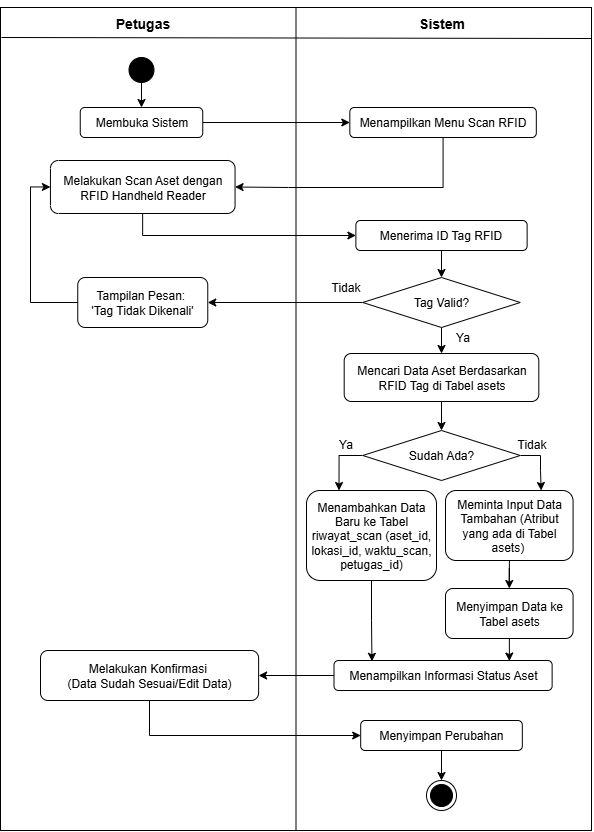

The diagram above was exported from draw.io. Its source (the exported page's mxGraphModel, read from the mxfile embedded in the PNG):
<mxGraphModel dx="1469" dy="849" grid="1" gridSize="10" guides="1" tooltips="1" connect="1" arrows="1" fold="1" page="1" pageScale="1" pageWidth="827" pageHeight="1169" math="0" shadow="0">
  <root>
    <mxCell id="0" />
    <mxCell id="1" parent="0" />
    <mxCell id="fmfKpVw87FdeESa--OWS-1" value="" style="rounded=0;whiteSpace=wrap;html=1;shadow=0;glass=0;" vertex="1" parent="1">
      <mxGeometry x="100" y="137" width="591" height="823" as="geometry" />
    </mxCell>
    <mxCell id="fmfKpVw87FdeESa--OWS-2" value="" style="endArrow=none;html=1;rounded=0;entryX=0.5;entryY=0;entryDx=0;entryDy=0;exitX=0.5;exitY=1;exitDx=0;exitDy=0;" edge="1" parent="1" source="fmfKpVw87FdeESa--OWS-1" target="fmfKpVw87FdeESa--OWS-1">
      <mxGeometry width="50" height="50" relative="1" as="geometry">
        <mxPoint x="351" y="377" as="sourcePoint" />
        <mxPoint x="401" y="327" as="targetPoint" />
      </mxGeometry>
    </mxCell>
    <mxCell id="fmfKpVw87FdeESa--OWS-3" value="" style="endArrow=none;html=1;rounded=0;" edge="1" parent="1">
      <mxGeometry width="50" height="50" relative="1" as="geometry">
        <mxPoint x="101" y="167" as="sourcePoint" />
        <mxPoint x="691" y="168" as="targetPoint" />
      </mxGeometry>
    </mxCell>
    <mxCell id="fmfKpVw87FdeESa--OWS-4" value="&lt;font style=&quot;font-size: 14px;&quot;&gt;Petugas&lt;/font&gt;" style="text;strokeColor=none;fillColor=none;html=1;fontSize=24;fontStyle=1;verticalAlign=middle;align=center;" vertex="1" parent="1">
      <mxGeometry x="192.25" y="130" width="100" height="40" as="geometry" />
    </mxCell>
    <mxCell id="fmfKpVw87FdeESa--OWS-5" value="&lt;font style=&quot;font-size: 14px;&quot;&gt;Sistem&lt;/font&gt;" style="text;strokeColor=none;fillColor=none;html=1;fontSize=24;fontStyle=1;verticalAlign=middle;align=center;" vertex="1" parent="1">
      <mxGeometry x="491" y="130" width="100" height="40" as="geometry" />
    </mxCell>
    <mxCell id="fmfKpVw87FdeESa--OWS-6" style="edgeStyle=orthogonalEdgeStyle;rounded=0;orthogonalLoop=1;jettySize=auto;html=1;entryX=0.5;entryY=0;entryDx=0;entryDy=0;" edge="1" parent="1" source="fmfKpVw87FdeESa--OWS-7" target="fmfKpVw87FdeESa--OWS-9">
      <mxGeometry relative="1" as="geometry" />
    </mxCell>
    <mxCell id="fmfKpVw87FdeESa--OWS-7" value="" style="ellipse;shape=doubleEllipse;whiteSpace=wrap;html=1;aspect=fixed;gradientColor=none;fillColor=#000000;" vertex="1" parent="1">
      <mxGeometry x="228.5" y="187" width="25" height="25" as="geometry" />
    </mxCell>
    <mxCell id="fmfKpVw87FdeESa--OWS-8" style="edgeStyle=orthogonalEdgeStyle;rounded=0;orthogonalLoop=1;jettySize=auto;html=1;entryX=0;entryY=0.5;entryDx=0;entryDy=0;" edge="1" parent="1" source="fmfKpVw87FdeESa--OWS-9" target="fmfKpVw87FdeESa--OWS-11">
      <mxGeometry relative="1" as="geometry" />
    </mxCell>
    <mxCell id="fmfKpVw87FdeESa--OWS-9" value="Membuka Sistem" style="rounded=1;whiteSpace=wrap;html=1;" vertex="1" parent="1">
      <mxGeometry x="179.75" y="237" width="122.5" height="30" as="geometry" />
    </mxCell>
    <mxCell id="fmfKpVw87FdeESa--OWS-44" style="edgeStyle=orthogonalEdgeStyle;rounded=0;orthogonalLoop=1;jettySize=auto;html=1;entryX=1;entryY=0.5;entryDx=0;entryDy=0;" edge="1" parent="1" source="fmfKpVw87FdeESa--OWS-11" target="fmfKpVw87FdeESa--OWS-13">
      <mxGeometry relative="1" as="geometry">
        <Array as="points">
          <mxPoint x="543" y="317" />
          <mxPoint x="388" y="317" />
        </Array>
      </mxGeometry>
    </mxCell>
    <mxCell id="fmfKpVw87FdeESa--OWS-11" value="Menampilkan Menu Scan RFID" style="rounded=1;whiteSpace=wrap;html=1;" vertex="1" parent="1">
      <mxGeometry x="449.32" y="237" width="186.5" height="30" as="geometry" />
    </mxCell>
    <mxCell id="fmfKpVw87FdeESa--OWS-47" style="edgeStyle=orthogonalEdgeStyle;rounded=0;orthogonalLoop=1;jettySize=auto;html=1;entryX=0;entryY=0.5;entryDx=0;entryDy=0;" edge="1" parent="1" source="fmfKpVw87FdeESa--OWS-13" target="fmfKpVw87FdeESa--OWS-22">
      <mxGeometry relative="1" as="geometry">
        <Array as="points">
          <mxPoint x="242" y="365" />
        </Array>
      </mxGeometry>
    </mxCell>
    <mxCell id="fmfKpVw87FdeESa--OWS-13" value="Melakukan Scan Aset dengan RFID Handheld Reader" style="rounded=1;whiteSpace=wrap;html=1;" vertex="1" parent="1">
      <mxGeometry x="149.94" y="290" width="184.62" height="53" as="geometry" />
    </mxCell>
    <mxCell id="fmfKpVw87FdeESa--OWS-59" style="edgeStyle=orthogonalEdgeStyle;rounded=0;orthogonalLoop=1;jettySize=auto;html=1;entryX=1;entryY=0.5;entryDx=0;entryDy=0;" edge="1" parent="1" source="fmfKpVw87FdeESa--OWS-15" target="fmfKpVw87FdeESa--OWS-58">
      <mxGeometry relative="1" as="geometry" />
    </mxCell>
    <mxCell id="fmfKpVw87FdeESa--OWS-15" value="Menampilkan I&lt;span style=&quot;&quot; data-end=&quot;1096&quot; data-start=&quot;1071&quot;&gt;nformasi Status Aset&lt;/span&gt;" style="rounded=1;whiteSpace=wrap;html=1;" vertex="1" parent="1">
      <mxGeometry x="433.50999999999993" y="790" width="218.12" height="30" as="geometry" />
    </mxCell>
    <mxCell id="fmfKpVw87FdeESa--OWS-16" value="" style="ellipse;html=1;shape=endState;fillColor=#000000;strokeColor=#000000;" vertex="1" parent="1">
      <mxGeometry x="526" y="910" width="30" height="30" as="geometry" />
    </mxCell>
    <mxCell id="fmfKpVw87FdeESa--OWS-21" style="edgeStyle=orthogonalEdgeStyle;rounded=0;orthogonalLoop=1;jettySize=auto;html=1;entryX=0.5;entryY=0;entryDx=0;entryDy=0;" edge="1" parent="1" source="fmfKpVw87FdeESa--OWS-22" target="fmfKpVw87FdeESa--OWS-26">
      <mxGeometry relative="1" as="geometry" />
    </mxCell>
    <mxCell id="fmfKpVw87FdeESa--OWS-22" value="Menerima ID Tag RFID" style="rounded=1;whiteSpace=wrap;html=1;" vertex="1" parent="1">
      <mxGeometry x="455.38" y="350" width="171.25" height="30" as="geometry" />
    </mxCell>
    <mxCell id="fmfKpVw87FdeESa--OWS-24" style="edgeStyle=orthogonalEdgeStyle;rounded=0;orthogonalLoop=1;jettySize=auto;html=1;entryX=0.5;entryY=0;entryDx=0;entryDy=0;" edge="1" parent="1" source="fmfKpVw87FdeESa--OWS-26" target="fmfKpVw87FdeESa--OWS-28">
      <mxGeometry relative="1" as="geometry" />
    </mxCell>
    <mxCell id="fmfKpVw87FdeESa--OWS-25" style="edgeStyle=orthogonalEdgeStyle;rounded=0;orthogonalLoop=1;jettySize=auto;html=1;" edge="1" parent="1" source="fmfKpVw87FdeESa--OWS-26" target="fmfKpVw87FdeESa--OWS-37">
      <mxGeometry relative="1" as="geometry" />
    </mxCell>
    <mxCell id="fmfKpVw87FdeESa--OWS-26" value="Tag Valid?" style="rhombus;whiteSpace=wrap;html=1;" vertex="1" parent="1">
      <mxGeometry x="462.25" y="407" width="157.5" height="50" as="geometry" />
    </mxCell>
    <mxCell id="fmfKpVw87FdeESa--OWS-27" style="edgeStyle=orthogonalEdgeStyle;rounded=0;orthogonalLoop=1;jettySize=auto;html=1;entryX=0.5;entryY=0;entryDx=0;entryDy=0;" edge="1" parent="1" source="fmfKpVw87FdeESa--OWS-28" target="fmfKpVw87FdeESa--OWS-35">
      <mxGeometry relative="1" as="geometry" />
    </mxCell>
    <mxCell id="fmfKpVw87FdeESa--OWS-28" value="Mencari Data Aset Berdasarkan RFID Tag di Tabel asets" style="rounded=1;whiteSpace=wrap;html=1;" vertex="1" parent="1">
      <mxGeometry x="443.69" y="483" width="194.63" height="48" as="geometry" />
    </mxCell>
    <mxCell id="fmfKpVw87FdeESa--OWS-29" value="Tidak" style="text;html=1;align=center;verticalAlign=middle;whiteSpace=wrap;rounded=0;fillColor=default;" vertex="1" parent="1">
      <mxGeometry x="433.5" y="407" width="23.12" height="20" as="geometry" />
    </mxCell>
    <mxCell id="fmfKpVw87FdeESa--OWS-30" value="Ya" style="text;html=1;align=center;verticalAlign=middle;whiteSpace=wrap;rounded=0;fillColor=default;" vertex="1" parent="1">
      <mxGeometry x="551" y="457" width="23.12" height="20" as="geometry" />
    </mxCell>
    <mxCell id="fmfKpVw87FdeESa--OWS-50" style="edgeStyle=orthogonalEdgeStyle;rounded=0;orthogonalLoop=1;jettySize=auto;html=1;entryX=0.75;entryY=0;entryDx=0;entryDy=0;" edge="1" parent="1" source="fmfKpVw87FdeESa--OWS-35" target="fmfKpVw87FdeESa--OWS-49">
      <mxGeometry relative="1" as="geometry">
        <Array as="points">
          <mxPoint x="640" y="585" />
          <mxPoint x="640" y="600" />
          <mxPoint x="641" y="600" />
        </Array>
      </mxGeometry>
    </mxCell>
    <mxCell id="fmfKpVw87FdeESa--OWS-51" style="edgeStyle=orthogonalEdgeStyle;rounded=0;orthogonalLoop=1;jettySize=auto;html=1;exitX=0;exitY=0.5;exitDx=0;exitDy=0;entryX=0.25;entryY=0;entryDx=0;entryDy=0;" edge="1" parent="1" source="fmfKpVw87FdeESa--OWS-35" target="fmfKpVw87FdeESa--OWS-48">
      <mxGeometry relative="1" as="geometry" />
    </mxCell>
    <mxCell id="fmfKpVw87FdeESa--OWS-35" value="Sudah Ada?" style="rhombus;whiteSpace=wrap;html=1;" vertex="1" parent="1">
      <mxGeometry x="462.25" y="560" width="157.5" height="50" as="geometry" />
    </mxCell>
    <mxCell id="fmfKpVw87FdeESa--OWS-45" style="edgeStyle=orthogonalEdgeStyle;rounded=0;orthogonalLoop=1;jettySize=auto;html=1;entryX=0;entryY=0.5;entryDx=0;entryDy=0;" edge="1" parent="1" source="fmfKpVw87FdeESa--OWS-37" target="fmfKpVw87FdeESa--OWS-13">
      <mxGeometry relative="1" as="geometry">
        <Array as="points">
          <mxPoint x="130" y="432" />
          <mxPoint x="130" y="317" />
        </Array>
      </mxGeometry>
    </mxCell>
    <mxCell id="fmfKpVw87FdeESa--OWS-37" value="Tampilan Pesan:&amp;nbsp;&lt;div&gt;'Tag Tidak Dikenali'&lt;/div&gt;" style="rounded=1;whiteSpace=wrap;html=1;" vertex="1" parent="1">
      <mxGeometry x="177.25" y="407" width="130.01" height="50" as="geometry" />
    </mxCell>
    <mxCell id="fmfKpVw87FdeESa--OWS-40" value="Tidak" style="text;html=1;align=center;verticalAlign=middle;whiteSpace=wrap;rounded=0;fillColor=default;" vertex="1" parent="1">
      <mxGeometry x="619.7499999999999" y="564" width="23.12" height="20" as="geometry" />
    </mxCell>
    <mxCell id="fmfKpVw87FdeESa--OWS-41" value="Ya" style="text;html=1;align=center;verticalAlign=middle;whiteSpace=wrap;rounded=0;fillColor=default;" vertex="1" parent="1">
      <mxGeometry x="433.5" y="564" width="23.12" height="20" as="geometry" />
    </mxCell>
    <mxCell id="fmfKpVw87FdeESa--OWS-48" value="Menambahkan Data Baru ke Tabel riwayat_scan (aset_id, lokasi_id, waktu_scan, petugas_id)" style="rounded=1;whiteSpace=wrap;html=1;" vertex="1" parent="1">
      <mxGeometry x="406" y="620" width="130" height="90" as="geometry" />
    </mxCell>
    <mxCell id="fmfKpVw87FdeESa--OWS-54" style="edgeStyle=orthogonalEdgeStyle;rounded=0;orthogonalLoop=1;jettySize=auto;html=1;entryX=0.5;entryY=0;entryDx=0;entryDy=0;" edge="1" parent="1" source="fmfKpVw87FdeESa--OWS-49" target="fmfKpVw87FdeESa--OWS-53">
      <mxGeometry relative="1" as="geometry" />
    </mxCell>
    <mxCell id="fmfKpVw87FdeESa--OWS-49" value="Meminta Input Data Tambahan (Atribut yang ada di Tabel asets)&amp;nbsp;" style="rounded=1;whiteSpace=wrap;html=1;" vertex="1" parent="1">
      <mxGeometry x="545" y="620" width="127.57" height="70" as="geometry" />
    </mxCell>
    <mxCell id="fmfKpVw87FdeESa--OWS-53" value="Menyimpan Data ke Tabel asets" style="rounded=1;whiteSpace=wrap;html=1;" vertex="1" parent="1">
      <mxGeometry x="545" y="718" width="127.57" height="50" as="geometry" />
    </mxCell>
    <mxCell id="fmfKpVw87FdeESa--OWS-56" style="edgeStyle=orthogonalEdgeStyle;rounded=0;orthogonalLoop=1;jettySize=auto;html=1;entryX=0.804;entryY=0.019;entryDx=0;entryDy=0;entryPerimeter=0;" edge="1" parent="1" source="fmfKpVw87FdeESa--OWS-53" target="fmfKpVw87FdeESa--OWS-15">
      <mxGeometry relative="1" as="geometry" />
    </mxCell>
    <mxCell id="fmfKpVw87FdeESa--OWS-57" style="edgeStyle=orthogonalEdgeStyle;rounded=0;orthogonalLoop=1;jettySize=auto;html=1;entryX=0.174;entryY=0.027;entryDx=0;entryDy=0;entryPerimeter=0;" edge="1" parent="1" source="fmfKpVw87FdeESa--OWS-48" target="fmfKpVw87FdeESa--OWS-15">
      <mxGeometry relative="1" as="geometry" />
    </mxCell>
    <mxCell id="fmfKpVw87FdeESa--OWS-61" style="edgeStyle=orthogonalEdgeStyle;rounded=0;orthogonalLoop=1;jettySize=auto;html=1;entryX=0;entryY=0.5;entryDx=0;entryDy=0;" edge="1" parent="1" source="fmfKpVw87FdeESa--OWS-58" target="fmfKpVw87FdeESa--OWS-60">
      <mxGeometry relative="1" as="geometry">
        <Array as="points">
          <mxPoint x="249" y="865" />
        </Array>
      </mxGeometry>
    </mxCell>
    <mxCell id="fmfKpVw87FdeESa--OWS-58" value="Melakukan Konfirmasi&amp;nbsp;&lt;div&gt;(Data Sudah Sesuai/Edit Data)&lt;/div&gt;" style="rounded=1;whiteSpace=wrap;html=1;" vertex="1" parent="1">
      <mxGeometry x="140" y="780" width="218.12" height="50" as="geometry" />
    </mxCell>
    <mxCell id="fmfKpVw87FdeESa--OWS-62" style="edgeStyle=orthogonalEdgeStyle;rounded=0;orthogonalLoop=1;jettySize=auto;html=1;entryX=0.5;entryY=0;entryDx=0;entryDy=0;" edge="1" parent="1" source="fmfKpVw87FdeESa--OWS-60" target="fmfKpVw87FdeESa--OWS-16">
      <mxGeometry relative="1" as="geometry" />
    </mxCell>
    <mxCell id="fmfKpVw87FdeESa--OWS-60" value="Menyimpan Perubahan" style="rounded=1;whiteSpace=wrap;html=1;" vertex="1" parent="1">
      <mxGeometry x="460.19" y="850" width="161.63" height="30" as="geometry" />
    </mxCell>
  </root>
</mxGraphModel>